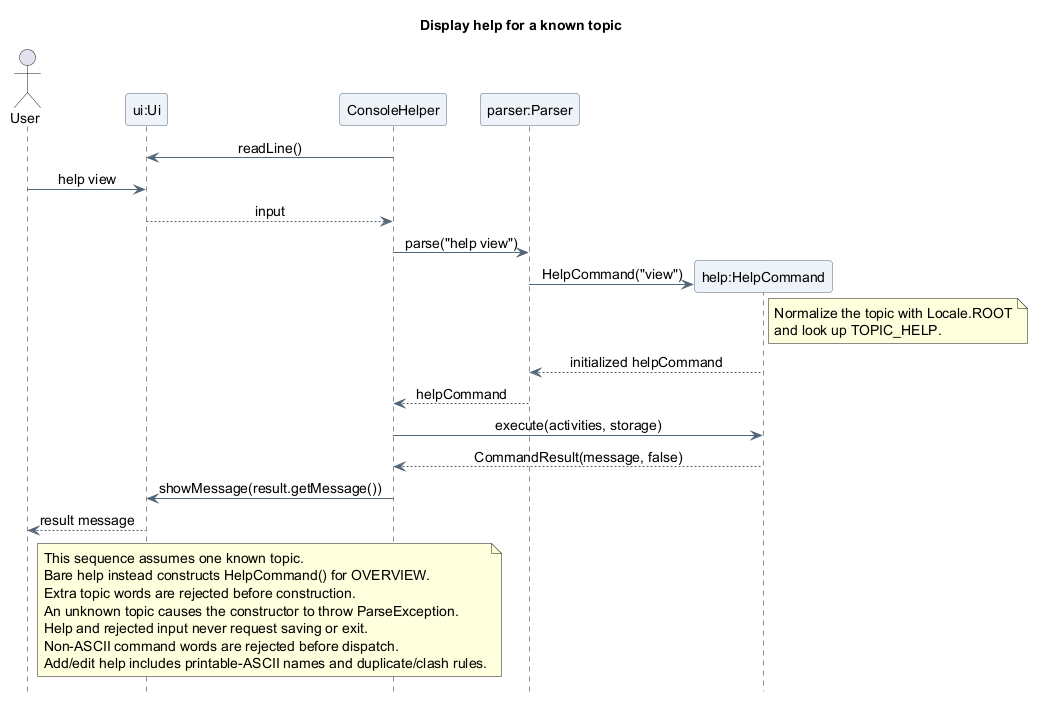

The diagram above was rendered by PlantUML. Its source (embedded in the PNG):
@startuml
title Display help for a known topic
skinparam backgroundColor white
skinparam shadowing false
skinparam defaultFontName SansSerif
skinparam defaultFontSize 14
skinparam ParticipantBackgroundColor #EDF3F8
skinparam ParticipantBorderColor #526477
skinparam ArrowColor #526477
skinparam sequenceMessageAlign center
hide footbox

actor "User" as User
participant "ui:Ui" as UI
participant "ConsoleHelper" as Console
participant "parser:Parser" as Parser

Console -> UI : readLine()
User -> UI : help view
UI --> Console : input

Console -> Parser : parse("help view")
create participant "help:HelpCommand" as Help
Parser -> Help : HelpCommand("view")
note right of Help
  Normalize the topic with Locale.ROOT
  and look up TOPIC_HELP.
end note
Help --> Parser : initialized helpCommand
Parser --> Console : helpCommand
Console -> Help : execute(activities, storage)
Help --> Console : CommandResult(message, false)
Console -> UI : showMessage(result.getMessage())
UI --> User : result message

note over Console, UI
  This sequence assumes one known topic.
  Bare help instead constructs HelpCommand() for OVERVIEW.
  Extra topic words are rejected before construction.
  An unknown topic causes the constructor to throw ParseException.
  Help and rejected input never request saving or exit.
  Non-ASCII command words are rejected before dispatch.
  Add/edit help includes printable-ASCII names and duplicate/clash rules.
end note
@enduml